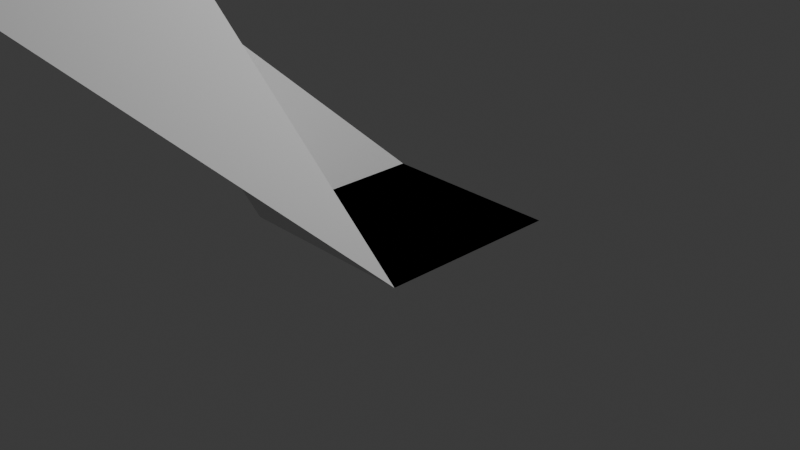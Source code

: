# Source: delaunay.blend  (saved by Blender 4.1.24; exported with 4.5.12 LTS)
import bpy
from mathutils import Matrix  # noqa: F401  (used for matrix-valued properties, if any)

bpy.ops.wm.read_factory_settings(use_empty=True)
scene = bpy.context.scene
scene.name = 'Scene'

# ---- collections
col_collection = bpy.data.collections.new('Collection'); scene.collection.children.link(col_collection)

# ---- world
world_world = bpy.data.worlds.new('World'); scene.world = world_world
world_world.use_nodes = True; world_world.node_tree.nodes.clear()
_N = world_world.node_tree.nodes; _L = world_world.node_tree.links
n0 = _N.new('ShaderNodeOutputWorld'); n0.name = 'World Output'; n0.location = (300, 300)
n1 = _N.new('ShaderNodeBackground'); n1.name = 'Background'; n1.location = (10, 300)
n1.inputs[0].default_value = (0.05088, 0.05088, 0.05088, 1.0)
_L.new(n1.outputs[0], n0.inputs[0])
n0.is_active_output = True
world_world.color = (0.05088, 0.05088, 0.05088)
world_world.use_sun_shadow = False
world_world.sun_shadow_jitter_overblur = 0.0

# ---- cameras
cam_camera = bpy.data.cameras.new('Camera')
cam_camera.clip_end = 100.0
cam_camera.ortho_scale = 7.314

# ---- lights
light_light = bpy.data.lights.new('Light', 'POINT')
light_light.transmission_factor = 0.0
light_light.energy = 1000.0
light_light.shadow_soft_size = 0.1
light_light.shadow_maximum_resolution = 0.006
light_light.use_absolute_resolution = True

# ---- meshes
me_terrain_mesh_003 = bpy.data.meshes.new('terrain_mesh.003')
me_terrain_mesh_003.from_pydata([(-1.0, -1.0, 0.0), (1.0, -1.0, 0.0), (-1.0, 1.0, 0.0), (1.0, 1.0, 0.0), (-2.304, -4.126, 3.063), (-0.3043, -4.126, 3.063), (-2.304, -2.126, 3.063), (-0.3043, -2.126, 3.063)], [], [(6, 0, 2), (0, 7, 1), (7, 5, 1), (6, 7, 0), (0, 3, 2), (3, 0, 1), (7, 6, 4), (5, 7, 4)])
me_terrain_mesh_003.update()
me_plane_001 = bpy.data.meshes.new('Plane.001')
me_plane_001.from_pydata([(-1.0, -1.0, 0.0), (1.0, -1.0, 0.0), (-1.0, 1.0, 0.0), (1.0, 1.0, 0.0)], [], [(0, 1, 3, 2)])
_uv = me_plane_001.uv_layers.new(name='UVMap')
_uv.uv.foreach_set('vector', [0.0, 0.0, 1.0, 0.0, 1.0, 1.0, 0.0, 1.0])
me_plane_001.update()
me_plane_002 = bpy.data.meshes.new('Plane.002')
me_plane_002.from_pydata([(-1.0, -1.0, 0.0), (1.0, -1.0, 0.0), (-1.0, 1.0, 0.0), (1.0, 1.0, 0.0)], [], [(0, 1, 3, 2)])
_uv = me_plane_002.uv_layers.new(name='UVMap')
_uv.uv.foreach_set('vector', [0.0, 0.0, 1.0, 0.0, 1.0, 1.0, 0.0, 1.0])
me_plane_002.update()

# ---- objects
ob_terrain_3d = bpy.data.objects.new('terrain_3d', me_terrain_mesh_003)
ob_light = bpy.data.objects.new('Light', light_light)
ob_camera = bpy.data.objects.new('Camera', cam_camera)
ob_plane = bpy.data.objects.new('Plane', me_plane_001)
ob_plane_001 = bpy.data.objects.new('Plane.001', me_plane_002)

# ---- transforms, parenting, visibility, modifiers, constraints
ob_terrain_3d.location = (0.0, 0.0, 0.0)
ob_light.location = (4.076, 1.005, 5.904)
ob_light.rotation_euler = (0.6503, 0.05522, 1.866)
ob_light.lock_rotations_4d = False
ob_light.empty_display_type = 'ARROWS'
ob_light.color = (0.0, 0.0, 0.0, 0.0)
ob_light.lineart.crease_threshold = 0.0
ob_camera.location = (7.359, -6.926, 4.958)
ob_camera.rotation_euler = (1.109, 0.0, 0.8149)
ob_camera.lock_rotations_4d = False
ob_camera.empty_display_type = 'ARROWS'
ob_camera.color = (0.0, 0.0, 0.0, 0.0)
ob_camera.display_type = 'WIRE'
ob_camera.lineart.crease_threshold = 0.0
ob_plane.location = (0.0, 0.0, 0.0)
ob_plane_001.location = (-1.304, -3.126, 3.063)

# ---- collection membership
scene.collection.objects.link(ob_terrain_3d)
col_collection.objects.link(ob_light)
col_collection.objects.link(ob_camera)
col_collection.objects.link(ob_plane)
col_collection.objects.link(ob_plane_001)

# ---- scene / render settings (as saved in the file)
scene.camera = ob_camera
scene.frame_start = 1; scene.frame_end = 250; scene.frame_set(1)
scene.render.engine = 'BLENDER_EEVEE_NEXT'
scene.cycles.sampling_pattern = 'TABULATED_SOBOL'
scene.eevee.ray_tracing_options.trace_max_roughness = 0.0
bpy.context.view_layer.update()
